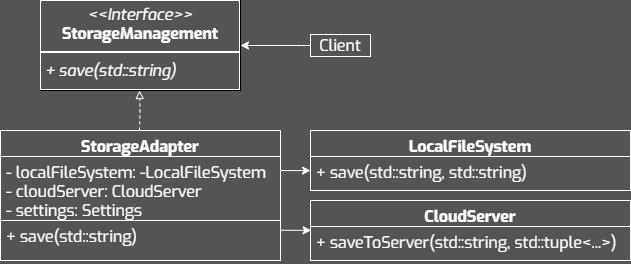

The diagram above was exported from draw.io. Its source (the exported page's mxGraphModel, read from the mxfile embedded in the PNG):
<mxGraphModel dx="979" dy="567" grid="1" gridSize="10" guides="1" tooltips="1" connect="1" arrows="1" fold="1" page="1" pageScale="1" pageWidth="827" pageHeight="1169" background="#545454" math="0" shadow="0">
  <root>
    <mxCell id="0" />
    <mxCell id="1" parent="0" />
    <mxCell id="2" value="Client" style="whiteSpace=wrap;fontFamily=Exo;fillColor=none;fontColor=#FFFFFF;strokeColor=#FFFFFF;fontSize=16;spacing=2;spacingTop=0;spacingBottom=0;html=1;" vertex="1" parent="1">
      <mxGeometry x="490" y="694" width="60" height="22" as="geometry" />
    </mxCell>
    <mxCell id="3" style="edgeStyle=orthogonalEdgeStyle;rounded=0;orthogonalLoop=1;jettySize=auto;html=1;entryX=1;entryY=0.5;entryDx=0;entryDy=0;strokeColor=#FFFFFF;exitX=0;exitY=0.5;exitDx=0;exitDy=0;" edge="1" source="2" target="8" parent="1">
      <mxGeometry relative="1" as="geometry">
        <Array as="points">
          <mxPoint x="480" y="705" />
          <mxPoint x="480" y="705" />
        </Array>
        <mxPoint x="318.5000000000002" y="610" as="targetPoint" />
      </mxGeometry>
    </mxCell>
    <mxCell id="4" style="edgeStyle=orthogonalEdgeStyle;rounded=0;orthogonalLoop=1;jettySize=auto;html=1;strokeColor=#FFFFFF;dashed=1;endArrow=block;endFill=0;" edge="1" parent="1">
      <mxGeometry relative="1" as="geometry">
        <mxPoint x="319" y="790" as="sourcePoint" />
        <mxPoint x="319" y="750" as="targetPoint" />
      </mxGeometry>
    </mxCell>
    <mxCell id="5" value="StorageAdapter" style="swimlane;fontStyle=1;align=center;verticalAlign=top;childLayout=stackLayout;horizontal=1;startSize=26;horizontalStack=0;resizeParent=1;resizeParentMax=0;resizeLast=0;collapsible=1;marginBottom=0;whiteSpace=wrap;fontFamily=Exo;fillColor=none;fontColor=#FFFFFF;strokeColor=#FFFFFF;fontSize=16;spacing=2;spacingTop=0;spacingBottom=0;html=1;" vertex="1" parent="1">
      <mxGeometry x="180" y="790.0000000000001" width="280" height="130" as="geometry" />
    </mxCell>
    <mxCell id="6" value="&lt;div&gt;&lt;div&gt;- localFileSystem: -LocalFileSystem&lt;/div&gt;&lt;/div&gt;&lt;div&gt;- cloudServer: CloudServer&lt;div&gt;&lt;span style=&quot;background-color: initial;&quot;&gt;- settings: Settings&lt;/span&gt;&lt;br&gt;&lt;/div&gt;&lt;div&gt;&lt;div&gt;&lt;br&gt;&lt;/div&gt;&lt;/div&gt;&lt;/div&gt;" style="text;align=left;verticalAlign=top;spacingLeft=4;spacingRight=4;overflow=hidden;rotatable=0;points=[[0,0.5],[1,0.5]];portConstraint=eastwest;whiteSpace=wrap;fontFamily=Exo;fontColor=#FFFFFF;strokeColor=#FFFFFF;fontSize=16;spacing=2;spacingTop=0;spacingBottom=0;html=1;" vertex="1" parent="5">
      <mxGeometry y="26" width="280" height="64" as="geometry" />
    </mxCell>
    <mxCell id="7" value="&lt;div&gt;&lt;div&gt;&lt;div&gt;&lt;span style=&quot;background-color: initial;&quot;&gt;+ save(std::string)&lt;/span&gt;&lt;/div&gt;&lt;/div&gt;&lt;/div&gt;" style="text;align=left;verticalAlign=top;spacingLeft=4;spacingRight=4;overflow=hidden;rotatable=0;points=[[0,0.5],[1,0.5]];portConstraint=eastwest;whiteSpace=wrap;fontFamily=Exo;fontColor=#FFFFFF;strokeColor=#FFFFFF;fontSize=16;spacing=2;spacingTop=0;spacingBottom=0;html=1;" vertex="1" parent="5">
      <mxGeometry y="90" width="280" height="40" as="geometry" />
    </mxCell>
    <mxCell id="8" value="&lt;p style=&quot;margin: 4px 0px 0px; text-align: center; font-size: 16px;&quot;&gt;&lt;i style=&quot;font-size: 16px;&quot;&gt;&amp;lt;&amp;lt;Interface&amp;gt;&amp;gt;&lt;/i&gt;&lt;br style=&quot;font-size: 16px;&quot;&gt;&lt;b style=&quot;font-size: 16px;&quot;&gt;StorageManagement&lt;/b&gt;&lt;/p&gt;&lt;hr style=&quot;border-style: solid; font-size: 16px;&quot;&gt;&lt;p style=&quot;margin: 0px 0px 0px 4px; font-size: 16px;&quot;&gt;&lt;/p&gt;&lt;p style=&quot;margin: 0px 0px 0px 4px; font-size: 16px;&quot;&gt;&lt;i&gt;+ save(std::string)&lt;/i&gt;&lt;/p&gt;" style="verticalAlign=top;align=left;overflow=fill;html=1;whiteSpace=wrap;fillColor=none;fontColor=#FFFFFF;labelBorderColor=#FFFFFF;fontSize=16;fontFamily=Exo;" vertex="1" parent="1">
      <mxGeometry x="220" y="660" width="200" height="90" as="geometry" />
    </mxCell>
    <mxCell id="9" value="LocalFileSystem" style="swimlane;fontStyle=1;align=center;verticalAlign=top;childLayout=stackLayout;horizontal=1;startSize=26;horizontalStack=0;resizeParent=1;resizeParentMax=0;resizeLast=0;collapsible=1;marginBottom=0;whiteSpace=wrap;fontFamily=Exo;fillColor=none;fontColor=#FFFFFF;strokeColor=#FFFFFF;fontSize=16;spacing=2;spacingTop=0;spacingBottom=0;html=1;" vertex="1" parent="1">
      <mxGeometry x="490" y="790" width="320" height="60" as="geometry" />
    </mxCell>
    <mxCell id="10" value="&lt;div&gt;&lt;div&gt;&lt;div&gt;+ save(std::string, std::string)&lt;/div&gt;&lt;/div&gt;&lt;/div&gt;&lt;div&gt;&lt;br&gt;&lt;/div&gt;" style="text;align=left;verticalAlign=top;spacingLeft=4;spacingRight=4;overflow=hidden;rotatable=0;points=[[0,0.5],[1,0.5]];portConstraint=eastwest;whiteSpace=wrap;fontFamily=Exo;fontColor=#FFFFFF;strokeColor=#FFFFFF;fontSize=16;spacing=2;spacingTop=0;spacingBottom=0;html=1;" vertex="1" parent="9">
      <mxGeometry y="26" width="320" height="34" as="geometry" />
    </mxCell>
    <mxCell id="11" value="CloudServer" style="swimlane;fontStyle=1;align=center;verticalAlign=top;childLayout=stackLayout;horizontal=1;startSize=26;horizontalStack=0;resizeParent=1;resizeParentMax=0;resizeLast=0;collapsible=1;marginBottom=0;whiteSpace=wrap;fontFamily=Exo;fillColor=none;fontColor=#FFFFFF;strokeColor=#FFFFFF;fontSize=16;spacing=2;spacingTop=0;spacingBottom=0;html=1;" vertex="1" parent="1">
      <mxGeometry x="490" y="860" width="320" height="60" as="geometry" />
    </mxCell>
    <mxCell id="12" value="&lt;div&gt;&lt;div&gt;&lt;div&gt;+ saveToServer(std::string, std::tuple&amp;lt;...&amp;gt;)&lt;/div&gt;&lt;/div&gt;&lt;/div&gt;&lt;div&gt;&lt;br&gt;&lt;/div&gt;" style="text;align=left;verticalAlign=top;spacingLeft=4;spacingRight=4;overflow=hidden;rotatable=0;points=[[0,0.5],[1,0.5]];portConstraint=eastwest;whiteSpace=wrap;fontFamily=Exo;fontColor=#FFFFFF;strokeColor=#FFFFFF;fontSize=16;spacing=2;spacingTop=0;spacingBottom=0;html=1;" vertex="1" parent="11">
      <mxGeometry y="26" width="320" height="34" as="geometry" />
    </mxCell>
    <mxCell id="13" style="edgeStyle=orthogonalEdgeStyle;rounded=0;orthogonalLoop=1;jettySize=auto;html=1;entryX=1.007;entryY=0.263;entryDx=0;entryDy=0;entryPerimeter=0;strokeColor=#FFFFFF;endArrow=none;endFill=0;startArrow=classic;startFill=1;exitX=0.002;exitY=0.113;exitDx=0;exitDy=0;exitPerimeter=0;" edge="1" source="12" parent="1">
      <mxGeometry relative="1" as="geometry">
        <mxPoint x="520" y="890" as="sourcePoint" />
        <mxPoint x="460" y="889.76" as="targetPoint" />
        <Array as="points" />
      </mxGeometry>
    </mxCell>
    <mxCell id="14" style="edgeStyle=orthogonalEdgeStyle;rounded=0;orthogonalLoop=1;jettySize=auto;html=1;entryX=1.007;entryY=0.263;entryDx=0;entryDy=0;entryPerimeter=0;strokeColor=#FFFFFF;endArrow=none;endFill=0;startArrow=classic;startFill=1;exitX=0;exitY=0.414;exitDx=0;exitDy=0;exitPerimeter=0;" edge="1" source="10" parent="1">
      <mxGeometry relative="1" as="geometry">
        <mxPoint x="518" y="830" as="sourcePoint" />
        <mxPoint x="460" y="830" as="targetPoint" />
      </mxGeometry>
    </mxCell>
  </root>
</mxGraphModel>